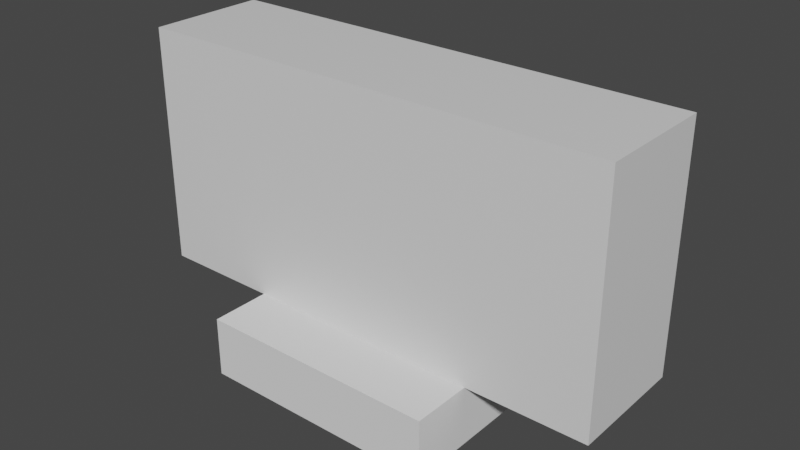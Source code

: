 # Source: Walls.blend  (saved by Blender 2.80.74; exported with 4.5.12 LTS)
import bpy
from mathutils import Matrix  # noqa: F401  (used for matrix-valued properties, if any)

bpy.ops.wm.read_factory_settings(use_empty=True)
scene = bpy.context.scene
scene.name = 'Scene'

# ---- collections
col_collection = bpy.data.collections.new('Collection'); scene.collection.children.link(col_collection)

# ---- materials (node trees are filled in below, after node groups)
mat_material = bpy.data.materials.new('Material')
mat_material.alpha_threshold = 0.0
mat_material.use_transparent_shadow = False
mat_material.line_color = (0.0, 0.0, 0.0, 1.0)

# ---- material node trees
mat_material.use_nodes = True; mat_material.node_tree.nodes.clear()
_N = mat_material.node_tree.nodes; _L = mat_material.node_tree.links
n0 = _N.new('ShaderNodeOutputMaterial'); n0.name = 'Material Output'; n0.location = (300, 300)
n1 = _N.new('ShaderNodeBsdfPrincipled'); n1.name = 'Principled BSDF'; n1.location = (10, 300)
n1.distribution = 'GGX'
n1.subsurface_method = 'BURLEY'
n1.inputs[2].default_value = 0.4
n1.inputs[3].default_value = 1.45
n1.inputs[27].default_value = (0.0, 0.0, 0.0, 1.0)
n1.inputs[28].default_value = 1.0
_L.new(n1.outputs[0], n0.inputs[0])
n0.is_active_output = True

# ---- world
world_world = bpy.data.worlds.new('World'); scene.world = world_world
world_world.use_nodes = True; world_world.node_tree.nodes.clear()
_N = world_world.node_tree.nodes; _L = world_world.node_tree.links
n0 = _N.new('ShaderNodeOutputWorld'); n0.name = 'World Output'; n0.location = (300, 300)
n1 = _N.new('ShaderNodeBackground'); n1.name = 'Background'; n1.location = (10, 300)
n1.inputs[0].default_value = (0.05088, 0.05088, 0.05088, 1.0)
_L.new(n1.outputs[0], n0.inputs[0])
n0.is_active_output = True
world_world.color = (0.05088, 0.05088, 0.05088)
world_world.use_sun_shadow = False
world_world.sun_shadow_jitter_overblur = 0.0

# ---- meshes
me_cube = bpy.data.meshes.new('Cube')
me_cube.from_pydata([(4.0, 1.0, 4.0), (4.0, 1.0, 0.0), (4.0, -1.0, 4.0), (4.0, -1.0, 0.0), (-4.0, 1.0, 4.0), (-4.0, 1.0, 0.0), (-4.0, -1.0, 4.0), (-4.0, -1.0, 0.0)], [], [(0, 4, 6, 2), (3, 2, 6, 7), (7, 6, 4, 5), (5, 1, 3, 7), (1, 0, 2, 3), (5, 4, 0, 1)])
_uv = me_cube.uv_layers.new(name='UVMap')
_uv.uv.foreach_set('vector', [0.6251, 0.5002, 0.6251, 0.9998, 0.5002, 0.9998, 0.5002, 0.5002, 0.000156, 0.75, 0.000156, 0.5002, 0.4998, 0.5002, 0.4998, 0.75, 0.2503, 0.25, 0.2503, 0.000156, 0.3752, 0.000156, 0.3752, 0.25, 0.7503, 0.5002, 0.7503, 0.9998, 0.6254, 0.9998, 0.6254, 0.5002, 0.5005, 0.000156, 0.5005, 0.25, 0.3755, 0.25, 0.3755, 0.000156, 0.0001561, 0.000156, 0.25, 0.000156, 0.25, 0.4998, 0.000156, 0.4998])
me_cube.materials.append(mat_material)
me_cube.use_remesh_preserve_volume = False
me_cube.use_remesh_preserve_attributes = False
me_cube.use_mirror_vertex_groups = False
me_cube.update()
me_cube_001 = bpy.data.meshes.new('Cube.001')
me_cube_001.from_pydata([(-2.0, -2.0, 0.0), (-2.0, -2.0, -1.0), (-2.0, 2.0, 0.0), (-2.0, 2.0, -1.0), (2.0, -2.0, 0.0), (2.0, -2.0, -1.0), (2.0, 2.0, 0.0), (2.0, 2.0, -1.0)], [], [(0, 2, 3, 1), (2, 6, 7, 3), (6, 4, 5, 7), (4, 0, 1, 5), (2, 0, 4, 6), (7, 5, 1, 3)])
_uv = me_cube_001.uv_layers.new(name='UVMap')
_uv.uv.foreach_set('vector', [0.9999, 0.25, 0.75, 0.25, 0.75, 0.5, 0.9999, 0.5, 0.75, 0.25, 0.5, 0.25, 0.5, 0.5, 0.75, 0.5, 0.5, 0.25, 0.25, 0.25, 0.25, 0.5, 0.5, 0.5, 0.25, 0.25, 8.659e-05, 0.25, 8.659e-05, 0.5, 0.25, 0.5, 0.5, 8.659e-05, 0.25, 8.659e-05, 0.25, 0.25, 0.5, 0.25, 0.5, 0.5, 0.25, 0.5, 0.25, 0.75, 0.5, 0.75])
me_cube_001.use_remesh_preserve_volume = False
me_cube_001.use_remesh_preserve_attributes = False
me_cube_001.use_mirror_vertex_groups = False
me_cube_001.update()

# ---- objects
ob_cube = bpy.data.objects.new('Cube', me_cube)
ob_floor001 = bpy.data.objects.new('Floor001', me_cube_001)

# ---- transforms, parenting, visibility, modifiers, constraints
ob_cube.location = (0.0, 0.0, 0.0)
ob_cube.lock_rotations_4d = False
ob_cube.empty_display_type = 'ARROWS'
ob_cube.lineart.crease_threshold = 0.0
ob_floor001.location = (0.0, 0.0, 0.0)
ob_floor001.lineart.crease_threshold = 0.0

# ---- collection membership
col_collection.objects.link(ob_cube)
col_collection.objects.link(ob_floor001)

# ---- scene / render settings (as saved in the file)
scene.frame_start = 1; scene.frame_end = 250; scene.frame_set(24)
scene.render.engine = 'BLENDER_EEVEE_NEXT'
scene.cycles.use_denoising = False
scene.cycles.samples = 128
scene.cycles.sampling_pattern = 'TABULATED_SOBOL'
scene.cycles.use_adaptive_sampling = False
scene.cycles.use_light_tree = False
scene.view_settings.view_transform = 'Filmic'
bpy.context.view_layer.update()

# ---- added for rendering (the .blend has no active camera and no usable light): camera, sun
cam_auto = bpy.data.cameras.new('AutoCamera')
cam_auto.lens = 50.0
cam_auto.sensor_width = 36.0
cam_auto.clip_end = 1000.0
ob_auto_camera = bpy.data.objects.new('AutoCamera', cam_auto)
scene.collection.objects.link(ob_auto_camera)
ob_auto_camera.location = (9.48073, -11.3769, 9.08459)
ob_auto_camera.rotation_euler = (1.09748, -7.21219e-08, 0.694738)
scene.camera = ob_auto_camera
light_auto_sun = bpy.data.lights.new('AutoSun', 'SUN')
light_auto_sun.energy = 3.0
light_auto_sun.angle = 0.0523599
ob_auto_sun = bpy.data.objects.new('AutoSun', light_auto_sun)
scene.collection.objects.link(ob_auto_sun)
ob_auto_sun.rotation_euler = (0.872665, 0.174533, 0.523599)
bpy.context.view_layer.update()
